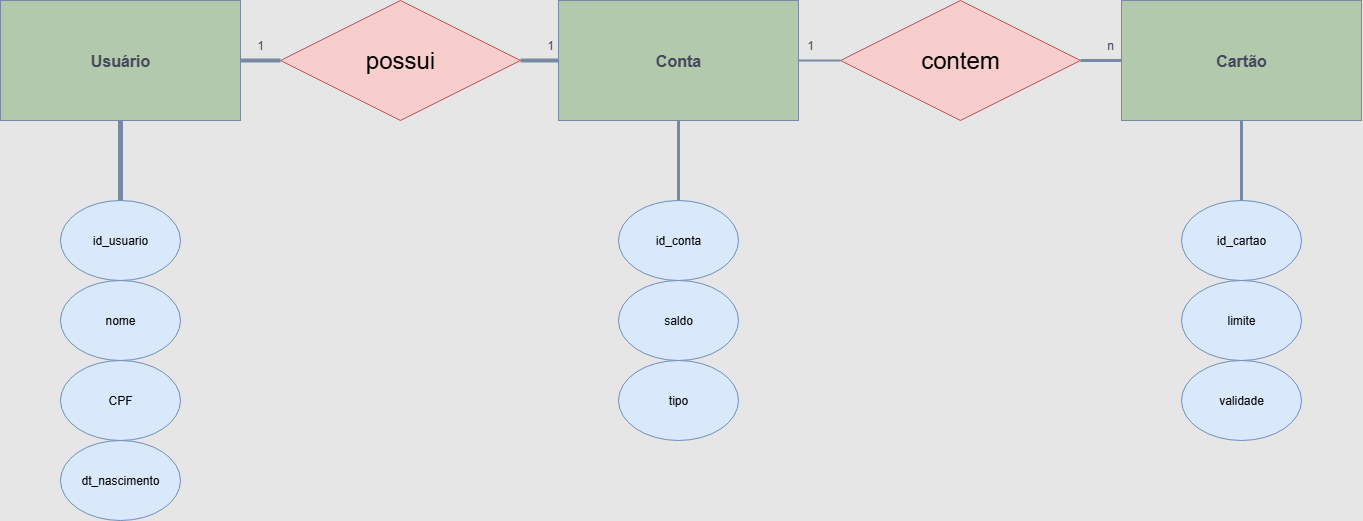

The diagram above was exported from draw.io. Its source (the exported page's mxGraphModel, read from the mxfile embedded in the PNG):
<mxGraphModel dx="1773" dy="1143" grid="0" gridSize="10" guides="1" tooltips="1" connect="1" arrows="1" fold="1" page="1" pageScale="1" pageWidth="827" pageHeight="1169" background="#E6E6E6" math="0" shadow="0">
  <root>
    <mxCell id="0" />
    <mxCell id="1" parent="0" />
    <mxCell id="ILAgv1gwVTn0L4S3rs1q-66" value="" style="edgeStyle=orthogonalEdgeStyle;rounded=0;orthogonalLoop=1;jettySize=auto;html=1;strokeColor=#788AA3;fontColor=#46495D;fillColor=#B2C9AB;endArrow=none;endFill=0;strokeWidth=4;" edge="1" parent="1" source="ILAgv1gwVTn0L4S3rs1q-60" target="ILAgv1gwVTn0L4S3rs1q-35">
      <mxGeometry relative="1" as="geometry" />
    </mxCell>
    <mxCell id="ILAgv1gwVTn0L4S3rs1q-67" value="" style="edgeStyle=orthogonalEdgeStyle;rounded=0;orthogonalLoop=1;jettySize=auto;html=1;strokeColor=#788AA3;fontColor=#46495D;fillColor=#B2C9AB;endArrow=none;endFill=0;strokeWidth=4;" edge="1" parent="1" source="ILAgv1gwVTn0L4S3rs1q-60" target="ILAgv1gwVTn0L4S3rs1q-31">
      <mxGeometry relative="1" as="geometry" />
    </mxCell>
    <mxCell id="ILAgv1gwVTn0L4S3rs1q-60" value="&lt;font style=&quot;font-size: 24px;&quot;&gt;possui&lt;/font&gt;" style="shape=rhombus;perimeter=rhombusPerimeter;whiteSpace=wrap;html=1;align=center;strokeColor=#b85450;fillColor=#f8cecc;" vertex="1" parent="1">
      <mxGeometry x="320" y="120" width="240" height="120" as="geometry" />
    </mxCell>
    <mxCell id="ILAgv1gwVTn0L4S3rs1q-69" value="" style="edgeStyle=orthogonalEdgeStyle;rounded=0;orthogonalLoop=1;jettySize=auto;html=1;strokeColor=#788AA3;fontColor=#46495D;fillColor=#B2C9AB;endArrow=none;endFill=0;strokeWidth=2;" edge="1" parent="1" source="ILAgv1gwVTn0L4S3rs1q-61" target="ILAgv1gwVTn0L4S3rs1q-35">
      <mxGeometry relative="1" as="geometry" />
    </mxCell>
    <mxCell id="ILAgv1gwVTn0L4S3rs1q-61" value="&lt;font style=&quot;font-size: 24px;&quot;&gt;contem&lt;/font&gt;" style="shape=rhombus;perimeter=rhombusPerimeter;whiteSpace=wrap;html=1;align=center;strokeColor=#b85450;fillColor=#f8cecc;" vertex="1" parent="1">
      <mxGeometry x="880" y="120" width="240" height="120" as="geometry" />
    </mxCell>
    <mxCell id="ILAgv1gwVTn0L4S3rs1q-62" value="" style="group" vertex="1" connectable="0" parent="1">
      <mxGeometry x="1161" y="120" width="240" height="440" as="geometry" />
    </mxCell>
    <mxCell id="ILAgv1gwVTn0L4S3rs1q-36" value="&lt;font style=&quot;font-size: 16px;&quot;&gt;&lt;b&gt;Cartão&lt;/b&gt;&lt;/font&gt;" style="whiteSpace=wrap;html=1;align=center;labelBackgroundColor=none;fillColor=#B2C9AB;strokeColor=#788AA3;fontColor=#46495D;" vertex="1" parent="ILAgv1gwVTn0L4S3rs1q-62">
      <mxGeometry width="240" height="120" as="geometry" />
    </mxCell>
    <mxCell id="ILAgv1gwVTn0L4S3rs1q-48" value="" style="group;labelBackgroundColor=none;fontColor=#46495D;" vertex="1" connectable="0" parent="ILAgv1gwVTn0L4S3rs1q-62">
      <mxGeometry x="60" y="200" width="120" height="240" as="geometry" />
    </mxCell>
    <mxCell id="ILAgv1gwVTn0L4S3rs1q-49" value="id_cartao" style="ellipse;whiteSpace=wrap;html=1;align=center;container=0;labelBackgroundColor=none;fillColor=#dae8fc;strokeColor=#6c8ebf;" vertex="1" parent="ILAgv1gwVTn0L4S3rs1q-48">
      <mxGeometry width="120" height="80" as="geometry" />
    </mxCell>
    <mxCell id="ILAgv1gwVTn0L4S3rs1q-50" value="limite" style="ellipse;whiteSpace=wrap;html=1;align=center;container=0;labelBackgroundColor=none;fillColor=#dae8fc;strokeColor=#6c8ebf;" vertex="1" parent="ILAgv1gwVTn0L4S3rs1q-48">
      <mxGeometry y="80" width="120" height="80" as="geometry" />
    </mxCell>
    <mxCell id="ILAgv1gwVTn0L4S3rs1q-51" value="validade" style="ellipse;whiteSpace=wrap;html=1;align=center;container=0;labelBackgroundColor=none;fillColor=#dae8fc;strokeColor=#6c8ebf;" vertex="1" parent="ILAgv1gwVTn0L4S3rs1q-48">
      <mxGeometry y="160" width="120" height="80" as="geometry" />
    </mxCell>
    <mxCell id="ILAgv1gwVTn0L4S3rs1q-54" value="" style="edgeStyle=orthogonalEdgeStyle;rounded=0;orthogonalLoop=1;jettySize=auto;html=1;strokeColor=#788AA3;fontColor=#46495D;fillColor=#B2C9AB;startArrow=none;startFill=0;endArrow=none;endFill=0;strokeWidth=3;" edge="1" parent="ILAgv1gwVTn0L4S3rs1q-62" source="ILAgv1gwVTn0L4S3rs1q-49" target="ILAgv1gwVTn0L4S3rs1q-36">
      <mxGeometry relative="1" as="geometry" />
    </mxCell>
    <mxCell id="ILAgv1gwVTn0L4S3rs1q-63" value="" style="group" vertex="1" connectable="0" parent="1">
      <mxGeometry x="598" y="120" width="240" height="440" as="geometry" />
    </mxCell>
    <mxCell id="ILAgv1gwVTn0L4S3rs1q-35" value="&lt;font style=&quot;font-size: 16px;&quot;&gt;&lt;b&gt;Conta&lt;/b&gt;&lt;/font&gt;" style="whiteSpace=wrap;html=1;align=center;labelBackgroundColor=none;fillColor=#B2C9AB;strokeColor=#788AA3;fontColor=#46495D;" vertex="1" parent="ILAgv1gwVTn0L4S3rs1q-63">
      <mxGeometry width="240" height="120" as="geometry" />
    </mxCell>
    <mxCell id="ILAgv1gwVTn0L4S3rs1q-47" value="" style="group;labelBackgroundColor=none;fontColor=#46495D;" vertex="1" connectable="0" parent="ILAgv1gwVTn0L4S3rs1q-63">
      <mxGeometry x="60" y="200" width="120" height="240" as="geometry" />
    </mxCell>
    <mxCell id="ILAgv1gwVTn0L4S3rs1q-43" value="id_conta" style="ellipse;whiteSpace=wrap;html=1;align=center;container=0;labelBackgroundColor=none;fillColor=#dae8fc;strokeColor=#6c8ebf;" vertex="1" parent="ILAgv1gwVTn0L4S3rs1q-47">
      <mxGeometry width="120" height="80" as="geometry" />
    </mxCell>
    <mxCell id="ILAgv1gwVTn0L4S3rs1q-44" value="saldo" style="ellipse;whiteSpace=wrap;html=1;align=center;container=0;labelBackgroundColor=none;fillColor=#dae8fc;strokeColor=#6c8ebf;" vertex="1" parent="ILAgv1gwVTn0L4S3rs1q-47">
      <mxGeometry y="80" width="120" height="80" as="geometry" />
    </mxCell>
    <mxCell id="ILAgv1gwVTn0L4S3rs1q-45" value="tipo" style="ellipse;whiteSpace=wrap;html=1;align=center;container=0;labelBackgroundColor=none;fillColor=#dae8fc;strokeColor=#6c8ebf;" vertex="1" parent="ILAgv1gwVTn0L4S3rs1q-47">
      <mxGeometry y="160" width="120" height="80" as="geometry" />
    </mxCell>
    <mxCell id="ILAgv1gwVTn0L4S3rs1q-57" value="" style="edgeStyle=orthogonalEdgeStyle;rounded=0;orthogonalLoop=1;jettySize=auto;html=1;strokeColor=#788AA3;fontColor=#46495D;fillColor=#B2C9AB;endArrow=none;endFill=0;strokeWidth=3;" edge="1" parent="ILAgv1gwVTn0L4S3rs1q-63" source="ILAgv1gwVTn0L4S3rs1q-43" target="ILAgv1gwVTn0L4S3rs1q-35">
      <mxGeometry relative="1" as="geometry" />
    </mxCell>
    <mxCell id="ILAgv1gwVTn0L4S3rs1q-64" value="" style="group" vertex="1" connectable="0" parent="1">
      <mxGeometry x="40" y="120" width="240" height="520" as="geometry" />
    </mxCell>
    <mxCell id="ILAgv1gwVTn0L4S3rs1q-31" value="&lt;font style=&quot;font-size: 16px;&quot;&gt;&lt;b&gt;Usuário&lt;/b&gt;&lt;/font&gt;" style="whiteSpace=wrap;html=1;align=center;labelBackgroundColor=none;fillColor=#B2C9AB;strokeColor=#788AA3;fontColor=#46495D;" vertex="1" parent="ILAgv1gwVTn0L4S3rs1q-64">
      <mxGeometry width="240" height="120" as="geometry" />
    </mxCell>
    <mxCell id="ILAgv1gwVTn0L4S3rs1q-41" value="" style="group;labelBackgroundColor=none;fontColor=#46495D;" vertex="1" connectable="0" parent="ILAgv1gwVTn0L4S3rs1q-64">
      <mxGeometry x="60" y="200" width="120" height="320" as="geometry" />
    </mxCell>
    <mxCell id="ILAgv1gwVTn0L4S3rs1q-37" value="id_usuario" style="ellipse;whiteSpace=wrap;html=1;align=center;labelBackgroundColor=none;fillColor=#dae8fc;strokeColor=#6c8ebf;" vertex="1" parent="ILAgv1gwVTn0L4S3rs1q-41">
      <mxGeometry width="120" height="80" as="geometry" />
    </mxCell>
    <mxCell id="ILAgv1gwVTn0L4S3rs1q-38" value="nome" style="ellipse;whiteSpace=wrap;html=1;align=center;labelBackgroundColor=none;fillColor=#dae8fc;strokeColor=#6c8ebf;" vertex="1" parent="ILAgv1gwVTn0L4S3rs1q-41">
      <mxGeometry y="80" width="120" height="80" as="geometry" />
    </mxCell>
    <mxCell id="ILAgv1gwVTn0L4S3rs1q-39" value="CPF" style="ellipse;whiteSpace=wrap;html=1;align=center;labelBackgroundColor=none;fillColor=#dae8fc;strokeColor=#6c8ebf;" vertex="1" parent="ILAgv1gwVTn0L4S3rs1q-41">
      <mxGeometry y="160" width="120" height="80" as="geometry" />
    </mxCell>
    <mxCell id="ILAgv1gwVTn0L4S3rs1q-40" value="dt_nascimento" style="ellipse;whiteSpace=wrap;html=1;align=center;labelBackgroundColor=none;fillColor=#dae8fc;strokeColor=#6c8ebf;" vertex="1" parent="ILAgv1gwVTn0L4S3rs1q-41">
      <mxGeometry y="240" width="120" height="80" as="geometry" />
    </mxCell>
    <mxCell id="ILAgv1gwVTn0L4S3rs1q-56" value="" style="edgeStyle=orthogonalEdgeStyle;rounded=0;orthogonalLoop=1;jettySize=auto;html=1;strokeColor=#788AA3;fontColor=#46495D;fillColor=#B2C9AB;endArrow=none;endFill=0;startSize=17;strokeWidth=5;" edge="1" parent="ILAgv1gwVTn0L4S3rs1q-64" source="ILAgv1gwVTn0L4S3rs1q-37" target="ILAgv1gwVTn0L4S3rs1q-31">
      <mxGeometry relative="1" as="geometry" />
    </mxCell>
    <mxCell id="ILAgv1gwVTn0L4S3rs1q-68" value="" style="edgeStyle=orthogonalEdgeStyle;rounded=0;orthogonalLoop=1;jettySize=auto;html=1;strokeColor=#788AA3;fontColor=#46495D;fillColor=#B2C9AB;endArrow=none;endFill=0;strokeWidth=3;" edge="1" parent="1" source="ILAgv1gwVTn0L4S3rs1q-36" target="ILAgv1gwVTn0L4S3rs1q-61">
      <mxGeometry relative="1" as="geometry" />
    </mxCell>
    <mxCell id="ILAgv1gwVTn0L4S3rs1q-71" value="1" style="text;html=1;align=center;verticalAlign=middle;whiteSpace=wrap;rounded=0;fontColor=#46495D;" vertex="1" parent="1">
      <mxGeometry x="270" y="150" width="60" height="30" as="geometry" />
    </mxCell>
    <mxCell id="ILAgv1gwVTn0L4S3rs1q-72" value="1" style="text;html=1;align=center;verticalAlign=middle;whiteSpace=wrap;rounded=0;fontColor=#46495D;" vertex="1" parent="1">
      <mxGeometry x="560" y="150" width="60" height="30" as="geometry" />
    </mxCell>
    <mxCell id="ILAgv1gwVTn0L4S3rs1q-73" value="1" style="text;html=1;align=center;verticalAlign=middle;whiteSpace=wrap;rounded=0;fontColor=#46495D;" vertex="1" parent="1">
      <mxGeometry x="820" y="150" width="60" height="30" as="geometry" />
    </mxCell>
    <mxCell id="ILAgv1gwVTn0L4S3rs1q-74" value="n" style="text;html=1;align=center;verticalAlign=middle;whiteSpace=wrap;rounded=0;fontColor=#46495D;" vertex="1" parent="1">
      <mxGeometry x="1120" y="150" width="60" height="30" as="geometry" />
    </mxCell>
  </root>
</mxGraphModel>